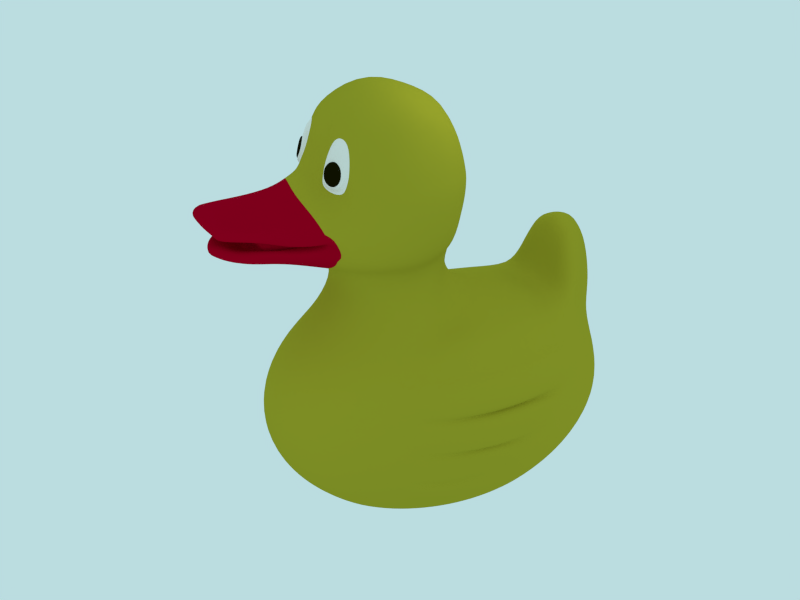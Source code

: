 # Source: rubber-duck-10.blend  (saved by Blender 2.56.0; exported with 4.5.12 LTS)
import bpy
from mathutils import Matrix  # noqa: F401  (used for matrix-valued properties, if any)

bpy.ops.wm.read_factory_settings(use_empty=True)
scene = bpy.context.scene
scene.name = 'Scene'

# ---- collections
col_collection_1 = bpy.data.collections.new('Collection 1'); scene.collection.children.link(col_collection_1)
col_collection_20 = bpy.data.collections.new('Collection 20'); scene.collection.children.link(col_collection_20)

# ---- materials (node trees are filled in below, after node groups)
mat_duck_bill = bpy.data.materials.new('duck_bill')
mat_duck_bill.alpha_threshold = 0.0
mat_duck_bill.use_transparent_shadow = False
mat_duck_bill.diffuse_color = (0.3757, 0.0, 0.01434, 1.0)
mat_duck_bill.roughness = 0.5
mat_duck_bill.specular_intensity = 0.3447
mat_duck_bill.line_color = (0.0, 0.0, 0.0, 1.0)
mat_body = bpy.data.materials.new('body')
mat_body.alpha_threshold = 0.0
mat_body.use_transparent_shadow = False
mat_body.diffuse_color = (0.3757, 0.3487, 0.02277, 1.0)
mat_body.roughness = 0.5
mat_body.specular_intensity = 0.1389
mat_body.line_color = (0.0, 0.0, 0.0, 1.0)
mat_pupils = bpy.data.materials.new('pupils')
mat_pupils.alpha_threshold = 0.0
mat_pupils.use_transparent_shadow = False
mat_pupils.diffuse_color = (0.008076, 0.007495, 0.0004893, 1.0)
mat_pupils.roughness = 0.5
mat_pupils.specular_intensity = 0.04082
mat_pupils.line_color = (0.0, 0.0, 0.0, 1.0)
mat_eye_white = bpy.data.materials.new('eye_white')
mat_eye_white.alpha_threshold = 0.0
mat_eye_white.use_transparent_shadow = False
mat_eye_white.diffuse_color = (0.855, 0.829, 0.782, 1.0)
mat_eye_white.roughness = 0.5
mat_eye_white.specular_intensity = 0.04082
mat_eye_white.line_color = (0.0, 0.0, 0.0, 1.0)

# ---- material node trees

# ---- world
world_world = bpy.data.worlds.new('World'); scene.world = world_world
world_world.color = (0.4971, 0.7197, 0.7484)
world_world.use_sun_shadow = False
world_world.sun_shadow_jitter_overblur = 0.0
world_world.cycles.sampling_method = 'MANUAL'
world_world.cycles.sample_map_resolution = 256
world_world.light_settings.ao_factor = 0.6765

# ---- cameras
cam_camera = bpy.data.cameras.new('Camera')
cam_camera.clip_end = 100.0
cam_camera.lens = 35.0
cam_camera.ortho_scale = 7.314
cam_camera.dof.focus_distance = 0.0
cam_camera.dof.aperture_fstop = 128.0

# ---- lights
light_lamp_005 = bpy.data.lights.new('Lamp.005', 'POINT')
light_lamp_005.transmission_factor = 0.0
light_lamp_005.cutoff_distance = 30.0
light_lamp_005.use_shadow = False
light_lamp_005.energy = 71.0
light_lamp_005.shadow_buffer_clip_start = 1.001
light_lamp_005.shadow_soft_size = 1.0
light_lamp_005.shadow_maximum_resolution = 0.006
light_lamp_005.use_absolute_resolution = True
light_lamp_005.cycles.use_multiple_importance_sampling = False
light_lamp_004 = bpy.data.lights.new('Lamp.004', 'POINT')
light_lamp_004.transmission_factor = 0.0
light_lamp_004.cutoff_distance = 30.0
light_lamp_004.use_shadow = False
light_lamp_004.energy = 71.0
light_lamp_004.shadow_buffer_clip_start = 1.001
light_lamp_004.shadow_soft_size = 1.0
light_lamp_004.shadow_maximum_resolution = 0.006
light_lamp_004.use_absolute_resolution = True
light_lamp_004.cycles.use_multiple_importance_sampling = False
light_lamp_003 = bpy.data.lights.new('Lamp.003', 'POINT')
light_lamp_003.transmission_factor = 0.0
light_lamp_003.cutoff_distance = 30.0
light_lamp_003.energy = 73.0
light_lamp_003.shadow_buffer_clip_start = 1.001
light_lamp_003.shadow_soft_size = 1.0
light_lamp_003.shadow_maximum_resolution = 0.006
light_lamp_003.use_absolute_resolution = True
light_lamp_003.cycles.use_multiple_importance_sampling = False
light_lamp_002 = bpy.data.lights.new('Lamp.002', 'POINT')
light_lamp_002.color = (0.4923, 0.8037, 1.0)
light_lamp_002.transmission_factor = 0.0
light_lamp_002.cutoff_distance = 30.0
light_lamp_002.energy = 203.0
light_lamp_002.shadow_buffer_clip_start = 1.001
light_lamp_002.shadow_soft_size = 1.0
light_lamp_002.shadow_maximum_resolution = 0.006
light_lamp_002.use_absolute_resolution = True
light_lamp_002.cycles.use_multiple_importance_sampling = False
light_lamp_001 = bpy.data.lights.new('Lamp.001', 'POINT')
light_lamp_001.transmission_factor = 0.0
light_lamp_001.cutoff_distance = 30.0
light_lamp_001.use_shadow = False
light_lamp_001.energy = 100.0
light_lamp_001.shadow_buffer_clip_start = 1.001
light_lamp_001.shadow_soft_size = 1.0
light_lamp_001.shadow_maximum_resolution = 0.006
light_lamp_001.use_absolute_resolution = True
light_lamp_001.cycles.use_multiple_importance_sampling = False
light_lamp = bpy.data.lights.new('Lamp', 'POINT')
light_lamp.color = (1.0, 0.9682, 0.6559)
light_lamp.transmission_factor = 0.0
light_lamp.cutoff_distance = 30.0
light_lamp.energy = 65.0
light_lamp.shadow_buffer_clip_start = 1.001
light_lamp.shadow_soft_size = 1.0
light_lamp.shadow_maximum_resolution = 0.006
light_lamp.use_absolute_resolution = True
light_lamp.cycles.use_multiple_importance_sampling = False

# ---- meshes
me_cube = bpy.data.meshes.new('Cube')
me_cube.from_pydata([(1.574, 1.176, -2.414), (1.936, 1.172, -2.885), (2.086, 1.173, -3.486), (2.171, 1.169, -4.052), (2.084, 1.095, -4.784), (1.896, 1.136, -5.221), (1.581, 1.173, -5.714), (1.528, 1.778, -5.714), (1.851, 1.905, -5.222), (2.064, 1.969, -4.655), (2.15, 1.993, -4.132), (1.997, 1.975, -3.479), (1.871, 1.915, -2.885), (1.454, 1.811, -2.525), (1.324, 2.493, -2.496), (1.655, 2.594, -2.86), (1.891, 2.719, -3.534), (1.916, 2.75, -4.056), (1.842, 2.74, -4.658), (1.677, 2.606, -5.228), (1.37, 2.343, -5.714), (1.119, 2.828, -5.714), (1.37, 3.2, -5.228), (1.523, 3.427, -4.662), (1.581, 3.513, -4.056), (1.519, 3.308, -3.441), (1.363, 3.202, -2.913), (1.088, 3.264, -2.49), (0.7866, 3.748, -2.476), (0.968, 3.66, -2.887), (1.079, 3.936, -3.45), (1.119, 4.04, -4.056), (1.081, 3.942, -4.663), (0.9699, 3.656, -5.228), (0.7925, 3.2, -5.714), (0.4119, 3.434, -5.714), (0.5037, 3.942, -5.228), (0.5491, 4.192, -4.657), (0.5676, 4.296, -4.056), (0.5483, 4.21, -3.457), (0.4925, 4.06, -2.898), (0.4119, 4.191, -2.399), (0.0, 4.208, -2.416), (0.0, 4.295, -2.902), (0.0, 4.319, -3.46), (0.0, 4.402, -4.056), (0.0, 4.296, -4.655), (0.0, 4.04, -5.228), (0.0, 3.514, -5.714), (0.0, -1.695, -2.885), (0.0, -2.026, -3.45), (0.0, -2.139, -4.056), (0.0, -2.026, -4.663), (0.0, -1.695, -5.228), (0.0, -1.169, -5.714), (0.4119, -1.089, -5.714), (0.5037, -1.597, -5.228), (0.5614, -1.917, -4.663), (0.5811, -2.026, -4.056), (0.5614, -1.917, -3.45), (0.5037, -1.597, -2.885), (0.9699, -1.311, -2.885), (1.081, -1.597, -3.45), (1.119, -1.695, -4.056), (1.081, -1.597, -4.663), (0.9699, -1.311, -5.228), (0.7925, -0.8551, -5.714), (1.119, -0.4831, -5.714), (1.37, -0.8551, -5.228), (1.528, -1.089, -4.663), (1.582, -1.169, -4.056), (1.528, -1.089, -3.45), (1.37, -0.8551, -2.885), (1.666, -0.1579, -2.905), (1.869, -0.2869, -3.453), (1.932, -0.3134, -4.06), (1.861, -0.3105, -4.665), (1.654, -0.1645, -5.205), (1.37, 0.001936, -5.714), (1.525, 0.5676, -5.714), (1.778, 0.4749, -5.307), (2.078, 0.3462, -4.672), (2.145, 0.3461, -4.059), (2.088, 0.3647, -3.446), (1.828, 0.464, -2.829), (1.527, 0.5687, -2.402), (0.9899, 1.012, -0.9907), (1.106, -0.5727, -1.096), (1.02, 0.8011, 0.8602), (0.9577, -0.5595, 1.05), (0.0, -0.7432, -1.354), (1.195, -5.96e-08, -1.14), (0.0, 1.192, -1.201), (1.195, -4.407e-07, 1.195), (0.0, -0.8281, 1.245), (0.0, 1.175, 1.195), (1.252, -0.7884, -0.1598), (1.238, 0.9923, 0.0009003), (0.0, -1.527e-07, 1.637), (1.544, -2.502e-07, -0.02941), (0.0, -1.218, 0.4019), (0.0, 1.473, 0.001773), (1.043, -1.106, -0.4252), (0.0, -1.395, 0.2563), (0.9365, -0.8483, -0.9342), (0.0, -1.092, -1.305), (0.8024, -1.856, -0.848), (0.0, -2.065, -1.048), (0.7167, -2.069, -0.2744), (0.0, -2.118, 0.04778), (1.155, 0.5001, -1.097), (1.162, 0.5, 1.132), (0.0, 0.5973, 1.466), (1.446, 0.5976, -0.006379), (1.158, -0.7158, 0.4201), (1.192, 0.8989, 0.5278), (1.453, -3.454e-07, 0.5973), (0.0, -1.065, 0.5613), (0.0, 1.369, 0.5973), (1.332, 0.5487, 0.566), (0.7468, -0.6363, -1.21), (0.6988, 1.067, -1.08), (0.6739, -0.6391, 1.148), (0.8265, 1.031, 1.01), (0.8405, -0.0001495, -1.298), (0.8406, -3.554e-07, 1.457), (0.8643, -1.013, -0.1228), (0.8046, 1.35, 0.01111), (0.7383, -1.189, -0.1874), (0.659, -0.9363, -1.147), (0.5127, -2.061, -0.84), (0.5081, -2.088, -0.2738), (0.8105, 0.5257, -1.336), (0.8176, 0.5288, 1.303), (0.8039, 1.242, 0.5318), (1.21, -0.691, -0.6494), (1.206, 0.9559, -0.5132), (1.397, -1.549e-07, -0.5845), (0.0, 1.367, -0.5874), (1.048, -0.9972, -0.6119), (1.348, 0.5491, -0.5516), (0.7571, 1.262, -0.5214), (0.2754, -0.7362, -1.309), (0.2737, 1.139, -1.167), (0.2562, -0.7562, 1.219), (0.2675, 1.137, 1.189), (0.3196, -2.298e-07, 1.617), (0.3158, -1.185, 0.06571), (0.308, 1.439, 0.007242), (0.2786, -1.373, 0.05773), (0.2506, -1.055, -1.234), (0.2508, -2.065, -0.8796), (0.1854, -2.093, -0.08127), (0.3109, 0.5713, 1.464), (0.3091, 1.325, 0.572), (0.2982, 1.336, -0.5622), (0.4182, -0.9242, 0.5204), (0.6558, -0.9749, 0.2009), (0.4773, -0.8982, 0.4925), (0.5675, -0.7692, 0.7693), (0.8473, -0.8556, 0.1519), (0.7128, -0.7048, 0.8727), (0.9371, -0.7906, 0.2076), (0.9184, -0.6711, 0.7926), (1.055, -0.7299, 0.4414), (0.9184, -0.7537, 0.7926), (1.081, -0.8043, 0.438), (0.9694, -0.8878, 0.2199), (0.7128, -0.7875, 0.8727), (0.8468, -0.9548, 0.1888), (0.5945, -0.8565, 0.7841), (0.6929, -1.046, 0.232), (0.5296, -0.964, 0.4896), (0.792, -0.9185, 0.4842), (0.6137, -2.042, -0.4656), (0.3041, -2.08, -0.4345), (0.0, -2.088, -0.3565), (0.6196, -2.037, -0.6939), (0.2461, -2.074, -0.8525), (0.0, -2.074, -0.7863), (0.7813, -1.141, -0.6109), (0.7819, -1.187, -0.5674), (0.8192, -1.243, -0.4836), (0.7018, -2.029, -0.4606), (0.8094, -1.808, -0.591), (0.6332, -2.036, -0.5893), (0.2665, -2.08, -0.5931), (0.0, -2.084, -0.5764), (0.6642, -2.024, -0.7275), (1.007, -1.049, -0.5498), (0.9298, -0.9286, -0.7736), (1.029, -1.148, -0.5177), (0.7385, -2.064, -0.3644), (0.824, -1.857, -0.7444), (0.7446, -2.214, -0.573), (0.7936, -2.204, -0.7087), (0.7724, -2.202, -0.8132), (0.6102, -2.624, -0.4399), (0.6847, -2.631, -0.3356), (0.6625, -2.633, -0.2736), (0.461, -2.461, -0.6181), (0.4634, -2.64, -0.4238), (0.2477, -2.493, -0.5675), (0.0, -2.462, -0.6496), (0.2772, -2.699, -0.4215), (0.0, -2.774, -0.3019), (0.5635, -2.652, -0.1747), (0.2912, -2.718, -0.1082), (0.0, -2.777, -0.01047), (0.417, -2.435, -0.8611), (0.194, -2.607, -0.8608), (0.0, -2.685, -0.858), (0.4606, -2.483, -0.8164), (0.5231, -2.683, -0.2601), (0.208, -2.635, -0.7787), (0.0, -2.713, -0.7872), (0.0, -2.906, -0.1451), (0.2992, -2.758, -0.2073), (0.8055, -1.569, -0.8881), (0.0, -1.557, -1.232), (0.8866, -1.637, -0.416), (0.0, -1.609, 0.09917), (0.5851, -1.537, -0.9928), (0.6439, -1.594, -0.2047), (0.2216, -1.548, -1.074), (0.2406, -1.609, -0.008324), (0.755, -1.658, -0.6018), (0.7244, -1.599, -0.6292), (0.7252, -1.647, -0.7122), (0.8893, -1.646, -0.5351), (0.9351, -1.56, -0.7793), (0.9739, -1.108, -0.5634), (0.9151, -1.056, -0.6587), (0.9909, -1.228, -0.6256), (0.7773, -2.086, -0.4619), (0.8774, -1.837, -0.6537), (0.855, -2.219, -0.6694), (0.6605, -2.627, -0.4069), (0.4366, -2.466, -0.7207), (0.493, -2.661, -0.3371), (0.2284, -2.652, -0.6601), (0.0, -2.7, -0.6722), (0.0, -2.84, -0.2156), (0.2894, -2.729, -0.3206), (0.8659, -1.652, -0.598), (0.9355, -1.563, -0.6711), (0.6847, 0.8913, -1.716), (0.3932, 1.153, -1.697), (0.0, 1.292, -1.685), (0.7265, -0.3929, -1.752), (0.4241, -0.6416, -1.752), (0.0, -0.7432, -1.752), (0.8811, -0.0001494, -1.752), (0.8198, 0.5152, -1.756), (1.37, 0.1235, -2.399), (1.119, -0.4831, -2.399), (0.0, -1.169, -2.399), (0.4119, -1.089, -2.399), (0.7925, -0.8551, -2.399), (0.0, 1.613, -1.966), (0.5857, 1.352, -2.076), (0.9351, 0.825, -2.15), (0.7702, 3.118, -2.406), (0.9127, 2.58, -2.38), (1.004, 1.806, -2.358), (1.088, 1.293, -2.316), (1.138, 0.8711, -2.358), (0.0, 1.984, -2.117), (0.5143, 1.951, -2.216), (0.0, 2.67, -2.242), (0.4613, 2.691, -2.302), (0.0, 3.101, -2.341), (0.4153, 3.135, -2.361), (0.6691, 3.265, -1.962), (0.3097, 3.308, -1.863), (0.0, 3.307, -1.751), (0.9309, 3.463, -2.06), (0.32, 4.142, -1.889), (0.0, 4.128, -1.833), (0.6832, 3.833, -2.031), (0.5147, 3.873, -1.422), (0.6817, 3.573, -1.588), (0.2958, 3.925, -1.341), (0.0, 3.993, -1.184), (0.4983, 3.417, -1.328), (0.3004, 3.427, -1.241), (0.0, 3.427, -1.037), (0.0, 3.735, -1.109), (0.2461, 3.699, -1.166), (0.4757, 3.666, -1.294), (2.049, 1.183, -2.837), (1.982, 0.4619, -2.897), (2.305, 1.183, -3.393), (2.168, 0.3876, -3.357), (1.865, 0.03351, -2.999), (1.965, -0.04729, -3.269), (1.688, 3.03, -3.265), (1.602, 2.999, -3.002), (1.794, 2.606, -2.891), (1.937, 2.691, -3.329), (2.223, 2.014, -3.386), (1.983, 1.925, -2.837), (2.28, 1.172, -3.436), (2.183, 0.3785, -3.491), (2.405, 1.174, -4.044), (2.246, 0.3652, -3.968), (2.039, -0.05265, -3.6), (2.074, -0.06633, -3.896), (2.237, 1.995, -3.979), (2.06, 2.514, -3.9), (2.034, 2.533, -3.588), (2.201, 1.997, -3.455), (2.36, 1.165, -4.069), (2.216, 0.3547, -4.139), (2.209, 1.117, -4.548), (2.162, 0.3481, -4.63), (2.055, -0.09088, -4.236), (2.019, -0.08975, -4.532), (2.181, 1.779, -4.552), (2.232, 1.804, -4.186), (2.099, 0.8017, -4.869), (2.131, 0.3312, -4.746), (1.997, 0.8457, -5.108), (1.945, 0.4127, -5.107), (1.939, -0.07193, -4.844), (1.844, 0.02485, -5.082), (0.7842, -0.8084, 0.5856), (0.8502, -0.784, 0.5691), (0.9078, -0.7699, 0.5278), (0.9483, -0.7683, 0.4678), (0.9653, -0.7793, 0.3985), (0.9564, -0.8013, 0.3302), (0.9229, -0.831, 0.2734), (0.87, -0.8638, 0.2367), (0.8055, -0.8948, 0.2258), (0.7395, -0.9191, 0.2422), (0.6818, -0.9332, 0.2836), (0.6414, -0.9349, 0.3435), (0.6244, -0.9239, 0.4129), (0.6332, -0.9018, 0.4812), (0.6667, -0.8721, 0.538), (0.7197, -0.8393, 0.5747), (0.8141, -0.8947, 0.6038), (0.8802, -0.8704, 0.5874), (0.9378, -0.8563, 0.546), (0.9782, -0.8546, 0.4861), (0.9953, -0.8656, 0.4167), (0.9864, -0.8877, 0.3484), (0.9529, -0.9174, 0.2916), (0.8999, -0.9502, 0.255), (0.8355, -0.9811, 0.244), (0.7694, -1.005, 0.2605), (0.7118, -1.02, 0.3018), (0.6714, -1.021, 0.3618), (0.6543, -1.01, 0.4312), (0.6632, -0.9882, 0.4994), (0.6967, -0.9585, 0.5562), (0.7497, -0.9257, 0.5929), (0.8248, -0.9379, 0.4239), (0.928, -0.7691, 0.4978), (0.958, -0.8554, 0.5161), (1.205, -0.7521, 0.1302), (1.215, 0.9456, 0.2643), (1.498, -2.978e-07, 0.284), (0.0, -1.142, 0.4816), (0.0, 1.421, 0.2996), (1.389, 0.5732, 0.2798), (0.8042, 1.296, 0.2715), (0.3085, 1.382, 0.2896), (0.367, -1.055, 0.293), (0.5666, -0.9365, 0.3467), (0.9962, -0.7602, 0.3245), (1.025, -0.846, 0.3289), (0.6113, -1.005, 0.3608), (0.8194, -0.9367, 0.3365), (0.8637, -0.8237, 0.5773), (0.7977, -0.8481, 0.5938), (0.9213, -0.8096, 0.536), (0.9618, -0.808, 0.4761), (0.9788, -0.819, 0.4067), (0.9699, -0.841, 0.3384), (0.9365, -0.8707, 0.2816), (0.8835, -0.9035, 0.2449), (0.819, -0.9345, 0.234), (0.753, -0.9588, 0.2505), (0.6954, -0.9729, 0.2918), (0.6549, -0.9746, 0.3517), (0.6379, -0.9636, 0.4211), (0.6468, -0.9415, 0.4894), (0.6802, -0.9118, 0.5462), (0.7332, -0.879, 0.5829), (0.9416, -0.8088, 0.506), (1.474, 0.5878, -5.714), (1.324, 0.041, -5.714), (1.082, -0.4278, -5.714), (0.7661, -0.7875, -5.714), (0.3981, -1.014, -5.714), (0.0, -1.091, -5.714), (0.0, 3.436, -5.714), (0.3981, 3.359, -5.714), (0.7661, 3.132, -5.714), (1.082, 2.773, -5.714), (1.325, 2.304, -5.714), (1.477, 1.758, -5.714), (1.528, 1.173, -5.714), (0.1236, 1.173, -5.714), (0.1195, 1.204, -5.714), (0.1072, 1.234, -5.714), (0.08755, 1.259, -5.714), (0.06199, 1.279, -5.714), (0.03221, 1.291, -5.714), (0.0, 1.295, -5.714), (0.0, 1.05, -5.714), (0.03221, 1.054, -5.714), (0.06199, 1.066, -5.714), (0.08755, 1.086, -5.714), (0.1072, 1.111, -5.714), (0.1193, 1.141, -5.714), (0.1193, 1.141, -5.686), (0.1072, 1.111, -5.686), (0.08755, 1.086, -5.686), (0.06199, 1.066, -5.686), (0.03221, 1.054, -5.686), (0.0, 1.05, -5.686), (0.0, 1.295, -5.686), (0.03221, 1.291, -5.686), (0.06199, 1.279, -5.686), (0.08755, 1.259, -5.686), (0.1072, 1.234, -5.686), (0.1195, 1.204, -5.686), (0.1236, 1.173, -5.686), (0.08696, 1.173, -5.686), (0.08405, 1.195, -5.686), (0.07537, 1.216, -5.686), (0.06158, 1.234, -5.686), (0.0436, 1.247, -5.686), (0.02266, 1.256, -5.686), (0.0, 1.259, -5.686), (0.0, 1.086, -5.686), (0.02266, 1.089, -5.686), (0.0436, 1.098, -5.686), (0.06158, 1.112, -5.686), (0.07537, 1.129, -5.686), (0.0839, 1.15, -5.686), (0.0839, 1.15, -5.703), (0.07537, 1.129, -5.703), (0.06158, 1.112, -5.703), (0.0436, 1.098, -5.703), (-0.02266, 1.089, -5.703), (0.02266, 1.089, -5.703), (0.0, 1.086, -5.703), (0.0, 1.259, -5.703), (-0.02266, 1.256, -5.703), (0.02266, 1.256, -5.703), (0.0436, 1.247, -5.703), (0.06158, 1.234, -5.703), (0.07537, 1.216, -5.703), (0.08405, 1.195, -5.703), (0.08696, 1.173, -5.703), (0.02425, 1.173, -5.703), (0.02343, 1.179, -5.703), (-0.02343, 1.179, -5.703), (0.02101, 1.185, -5.703), (-0.02101, 1.185, -5.703), (0.01717, 1.19, -5.703), (-0.01717, 1.19, -5.703), (0.01215, 1.193, -5.703), (-0.01215, 1.193, -5.703), (0.006317, 1.196, -5.703), (-0.006317, 1.196, -5.703), (0.0, 1.197, -5.703), (0.0, 1.149, -5.703), (0.006317, 1.149, -5.703), (-0.006317, 1.149, -5.703), (0.01215, 1.152, -5.703), (-0.01215, 1.152, -5.703), (0.01717, 1.156, -5.703), (-0.01717, 1.156, -5.703), (0.02101, 1.161, -5.703), (-0.02101, 1.161, -5.703), (0.02339, 1.166, -5.703), (-0.02339, 1.166, -5.703), (0.136, 1.173, -5.714), (0.1314, 1.211, -5.714), (0.1179, 1.247, -5.714), (0.09628, 1.277, -5.714), (0.06817, 1.301, -5.714), (0.03542, 1.316, -5.714), (0.0, 1.321, -5.714), (0.0, 1.025, -5.714), (0.03542, 1.03, -5.714), (0.06817, 1.044, -5.714), (0.09628, 1.068, -5.714), (0.1178, 1.099, -5.714), (0.1312, 1.134, -5.714)], [(461, 463), (463, 465), (465, 467), (467, 469), (473, 475), (475, 477), (477, 479), (479, 481)], [(6, 7, 8, 5), (5, 8, 9, 4), (13, 0, 1, 12), (12, 15, 14, 13), (9, 18, 17, 10), (8, 19, 18, 9), (7, 20, 19, 8), (20, 21, 22, 19), (19, 22, 23, 18), (18, 23, 24, 17), (17, 24, 25, 16), (15, 26, 27, 14), (26, 29, 28, 27), (25, 30, 29, 26), (24, 31, 30, 25), (23, 32, 31, 24), (22, 33, 32, 23), (21, 34, 33, 22), (34, 35, 36, 33), (33, 36, 37, 32), (32, 37, 38, 31), (31, 38, 39, 30), (30, 39, 40, 29), (29, 40, 41, 28), (40, 43, 42, 41), (39, 44, 43, 40), (38, 45, 44, 39), (37, 46, 45, 38), (36, 47, 46, 37), (35, 48, 47, 36), (54, 55, 56, 53), (53, 56, 57, 52), (52, 57, 58, 51), (51, 58, 59, 50), (50, 59, 60, 49), (49, 60, 257, 256), (60, 61, 258, 257), (59, 62, 61, 60), (58, 63, 62, 59), (57, 64, 63, 58), (56, 65, 64, 57), (55, 66, 65, 56), (66, 67, 68, 65), (65, 68, 69, 64), (64, 69, 70, 63), (63, 70, 71, 62), (62, 71, 72, 61), (61, 72, 255, 258), (72, 73, 254, 255), (71, 74, 73, 72), (70, 75, 74, 71), (69, 76, 75, 70), (68, 77, 76, 69), (67, 78, 77, 68), (78, 79, 80, 77), (73, 84, 85, 254), (0, 85, 84, 1), (79, 6, 5, 80), (116, 93, 89, 114), (111, 119, 115, 88), (93, 116, 119, 111), (87, 120, 124, 91), (93, 125, 122, 89), (96, 126, 128, 102), (120, 87, 104, 129), (121, 86, 110, 132), (91, 124, 132, 110), (133, 111, 88, 123), (125, 93, 111, 133), (115, 134, 123, 88), (91, 137, 135, 87), (137, 99, 96, 135), (87, 135, 139, 104), (135, 96, 102, 139), (113, 140, 136, 97), (86, 136, 140, 110), (99, 137, 140, 113), (137, 91, 110, 140), (136, 86, 121, 141), (141, 127, 97, 136), (125, 146, 144, 122), (146, 98, 94, 144), (126, 147, 149, 128), (147, 100, 103, 149), (90, 142, 150, 105), (142, 120, 129, 150), (112, 153, 145, 95), (153, 133, 123, 145), (98, 146, 153, 112), (146, 125, 133, 153), (134, 154, 145, 123), (154, 118, 95, 145), (138, 155, 143, 92), (155, 141, 121, 143), (101, 148, 155, 138), (148, 127, 141, 155), (144, 94, 117, 156), (144, 156, 158, 159), (147, 126, 160, 157), (122, 144, 159, 161), (126, 96, 162, 160), (89, 122, 161, 163), (114, 89, 163, 164), (164, 163, 165, 166), (163, 161, 168, 165), (160, 162, 167, 169), (161, 159, 170, 168), (157, 160, 169, 171), (159, 158, 172, 170), (168, 173, 166, 165), (168, 170, 172, 173), (178, 177, 185, 186), (179, 178, 186, 187), (186, 185, 174, 175), (187, 186, 175, 176), (185, 177, 184, 188), (174, 185, 188, 183), (139, 189, 190, 104), (102, 191, 189, 139), (106, 193, 195, 196), (192, 108, 199, 198), (184, 177, 200, 194), (174, 183, 197, 201), (178, 179, 203, 202), (177, 178, 202, 200), (176, 175, 204, 205), (175, 174, 201, 204), (131, 152, 207, 206), (152, 109, 208, 207), (151, 130, 209, 210), (107, 151, 210, 211), (108, 131, 206, 199), (130, 106, 196, 209), (196, 195, 212, 209), (206, 213, 198, 199), (210, 214, 215, 211), (209, 212, 214, 210), (208, 216, 217, 207), (207, 217, 213, 206), (104, 218, 222, 129), (218, 106, 130, 222), (128, 223, 220, 102), (223, 131, 108, 220), (150, 224, 219, 105), (224, 151, 107, 219), (129, 222, 224, 150), (222, 130, 151, 224), (149, 225, 223, 128), (225, 152, 131, 223), (103, 221, 225, 149), (221, 109, 152, 225), (182, 226, 228, 181), (226, 183, 188, 228), (181, 228, 227, 180), (228, 188, 184, 227), (192, 229, 220, 108), (229, 191, 102, 220), (190, 230, 218, 104), (230, 193, 106, 218), (189, 231, 232, 190), (231, 181, 180, 232), (191, 233, 231, 189), (233, 182, 181, 231), (193, 235, 236, 195), (235, 184, 194, 236), (183, 234, 237, 197), (234, 192, 198, 237), (195, 236, 238, 212), (236, 194, 200, 238), (213, 239, 237, 198), (239, 201, 197, 237), (214, 240, 241, 215), (240, 202, 203, 241), (212, 238, 240, 214), (238, 200, 202, 240), (216, 242, 243, 217), (242, 205, 204, 243), (217, 243, 239, 213), (243, 204, 201, 239), (226, 244, 234, 183), (244, 229, 192, 234), (182, 233, 244, 226), (233, 191, 229, 244), (227, 245, 232, 180), (245, 230, 190, 232), (184, 235, 245, 227), (235, 193, 230, 245), (143, 121, 246, 247), (92, 143, 247, 248), (120, 142, 250, 249), (142, 90, 251, 250), (132, 124, 252, 253), (121, 132, 253, 246), (124, 120, 249, 252), (252, 249, 258, 255), (246, 253, 254, 261), (253, 252, 255, 254), (250, 251, 256, 257), (249, 250, 257, 258), (248, 247, 260, 259), (247, 246, 261, 260), (14, 27, 262, 263), (13, 14, 263, 264), (0, 13, 264, 265), (0, 265, 266, 85), (260, 268, 267, 259), (268, 270, 269, 267), (270, 272, 271, 269), (262, 272, 270, 263), (263, 270, 268, 264), (260, 265, 264, 268), (260, 261, 266, 265), (254, 85, 266, 261), (272, 262, 273, 274), (271, 272, 274, 275), (262, 27, 276, 273), (41, 42, 278, 277), (28, 41, 277, 279), (27, 28, 279, 276), (276, 279, 280, 281), (279, 277, 282, 280), (277, 278, 283, 282), (273, 276, 281, 284), (275, 274, 285, 286), (274, 273, 284, 285), (282, 283, 287, 288), (280, 282, 288, 289), (281, 280, 289, 284), (285, 288, 287, 286), (288, 285, 284, 289), (1, 84, 291, 290), (83, 2, 292, 293), (84, 73, 294, 291), (74, 83, 293, 295), (73, 74, 295, 294), (25, 26, 297, 296), (26, 15, 298, 297), (16, 25, 296, 299), (11, 16, 299, 300), (15, 12, 301, 298), (12, 1, 290, 301), (2, 11, 300, 292), (293, 292, 290, 291), (295, 293, 291, 294), (299, 296, 297, 298), (300, 299, 298, 301), (292, 300, 301, 290), (2, 83, 303, 302), (82, 3, 304, 305), (83, 74, 306, 303), (75, 82, 305, 307), (74, 75, 307, 306), (10, 17, 309, 308), (17, 16, 310, 309), (16, 11, 311, 310), (11, 2, 302, 311), (3, 10, 308, 304), (305, 304, 302, 303), (307, 305, 303, 306), (308, 309, 310, 311), (304, 308, 311, 302), (3, 82, 313, 312), (81, 4, 314, 315), (82, 75, 316, 313), (76, 81, 315, 317), (75, 76, 317, 316), (9, 10, 319, 318), (10, 3, 312, 319), (4, 9, 318, 314), (315, 314, 312, 313), (317, 315, 313, 316), (314, 318, 319, 312), (4, 81, 321, 320), (80, 5, 322, 323), (81, 76, 324, 321), (77, 80, 323, 325), (76, 77, 325, 324), (5, 4, 320, 322), (323, 322, 320, 321), (325, 323, 321, 324), (358, 343, 342), (358, 344, 343), (358, 346, 345), (358, 347, 346), (358, 348, 347), (358, 349, 348), (358, 350, 349), (358, 351, 350), (358, 352, 351), (358, 353, 352), (358, 354, 353), (358, 355, 354), (358, 356, 355), (358, 357, 356), (358, 342, 357), (345, 360, 358), (360, 344, 358), (99, 363, 361, 96), (363, 116, 114, 361), (119, 366, 362, 115), (366, 113, 97, 362), (116, 363, 366, 119), (363, 99, 113, 366), (127, 367, 362, 97), (367, 134, 115, 362), (148, 368, 367, 127), (368, 154, 134, 367), (101, 365, 368, 148), (365, 118, 154, 368), (117, 364, 369, 156), (364, 100, 147, 369), (156, 369, 370, 158), (369, 147, 157, 370), (96, 361, 371, 162), (361, 114, 164, 371), (162, 371, 372, 167), (371, 164, 166, 372), (158, 370, 373, 172), (370, 157, 171, 373), (167, 372, 374, 169), (372, 166, 173, 374), (172, 373, 374, 173), (373, 171, 169, 374), (326, 376, 375, 327), (376, 342, 343, 375), (327, 375, 377, 328), (375, 343, 344, 377), (329, 378, 379, 330), (378, 345, 346, 379), (330, 379, 380, 331), (379, 346, 347, 380), (331, 380, 381, 332), (380, 347, 348, 381), (332, 381, 382, 333), (381, 348, 349, 382), (333, 382, 383, 334), (382, 349, 350, 383), (334, 383, 384, 335), (383, 350, 351, 384), (335, 384, 385, 336), (384, 351, 352, 385), (336, 385, 386, 337), (385, 352, 353, 386), (337, 386, 387, 338), (386, 353, 354, 387), (338, 387, 388, 339), (387, 354, 355, 388), (339, 388, 389, 340), (388, 355, 356, 389), (340, 389, 390, 341), (389, 356, 357, 390), (341, 390, 376, 326), (390, 357, 342, 376), (360, 391, 377, 344), (391, 359, 328, 377), (345, 378, 391, 360), (378, 329, 359, 391), (6, 79, 392, 404), (79, 78, 393, 392), (78, 67, 394, 393), (67, 66, 395, 394), (66, 55, 396, 395), (55, 54, 397, 396), (48, 35, 399, 398), (35, 34, 400, 399), (34, 21, 401, 400), (21, 20, 402, 401), (20, 7, 403, 402), (7, 6, 404, 403), (405, 417, 418, 430), (417, 416, 419, 418), (416, 415, 420, 419), (415, 414, 421, 420), (414, 413, 422, 421), (413, 412, 423, 422), (411, 410, 425, 424), (410, 409, 426, 425), (409, 408, 427, 426), (408, 407, 428, 427), (407, 406, 429, 428), (406, 405, 430, 429), (429, 430, 431, 432), (428, 429, 432, 433), (427, 428, 433, 434), (426, 427, 434, 435), (425, 426, 435, 436), (424, 425, 436, 437), (422, 423, 438, 439), (421, 422, 439, 440), (420, 421, 440, 441), (419, 420, 441, 442), (418, 419, 442, 443), (430, 418, 443, 431), (431, 443, 444, 458), (443, 442, 445, 444), (442, 441, 446, 445), (441, 440, 447, 446), (440, 439, 449, 447), (439, 438, 450, 449), (437, 436, 453, 451), (436, 435, 454, 453), (435, 434, 455, 454), (434, 433, 456, 455), (433, 432, 457, 456), (432, 431, 458, 457), (457, 458, 459, 460), (456, 457, 460, 462), (455, 456, 462, 464), (454, 455, 464, 466), (453, 454, 466, 468), (451, 453, 468, 470), (452, 451, 470, 469), (449, 450, 471, 472), (450, 448, 473, 471), (447, 449, 472, 474), (446, 447, 474, 476), (445, 446, 476, 478), (444, 445, 478, 480), (458, 444, 480, 459), (404, 482, 483, 403), (482, 405, 406, 483), (403, 483, 484, 402), (483, 406, 407, 484), (402, 484, 485, 401), (484, 407, 408, 485), (401, 485, 486, 400), (485, 408, 409, 486), (400, 486, 487, 399), (486, 409, 410, 487), (399, 487, 488, 398), (487, 410, 411, 488), (397, 489, 490, 396), (489, 412, 413, 490), (396, 490, 491, 395), (490, 413, 414, 491), (395, 491, 492, 394), (491, 414, 415, 492), (394, 492, 493, 393), (492, 415, 416, 493), (393, 493, 494, 392), (493, 416, 417, 494), (392, 494, 482, 404), (494, 417, 405, 482)])
me_cube.polygons.foreach_set('use_smooth', [True] * 443)
me_cube.polygons.foreach_set('material_index', [1, 1, 1, 1, 1, 1, 1, 1, 1, 1, 1, 1, 1, 1, 1, 1, 1, 1, 1, 1, 1, 1, 1, 1, 1, 1, 1, 1, 1, 1, 1, 1, 1, 1, 1, 1, 1, 1, 1, 1, 1, 1, 1, 1, 1, 1, 1, 1, 1, 1, 1, 1, 1, 1, 1, 1, 1, 1, 1, 1, 1, 1, 1, 1, 1, 1, 1, 1, 1, 1, 1, 1, 1, 1, 1, 1, 1, 1, 1, 1, 1, 1, 1, 1, 1, 1, 1, 1, 1, 1, 1, 1, 1, 1, 1, 1, 1, 1, 1, 1, 1, 1, 1, 3, 3, 3, 3, 3, 3, 3, 3, 0, 0, 0, 0, 0, 0, 0, 0, 0, 0, 0, 0, 0, 0, 0, 0, 0, 0, 0, 0, 0, 0, 0, 0, 0, 0, 0, 0, 0, 0, 0, 0, 0, 0, 0, 0, 0, 0, 0, 0, 0, 0, 0, 0, 0, 0, 0, 0, 0, 0, 0, 0, 0, 0, 0, 0, 0, 0, 0, 0, 0, 0, 0, 0, 0, 0, 0, 0, 0, 0, 0, 0, 0, 0, 0, 0, 1, 1, 1, 1, 1, 1, 1, 1, 1, 1, 1, 1, 1, 1, 1, 1, 1, 1, 1, 1, 1, 1, 1, 1, 1, 1, 1, 1, 1, 1, 1, 1, 1, 1, 1, 1, 1, 1, 1, 1, 1, 1, 1, 1, 1, 1, 1, 1, 1, 1, 1, 1, 1, 1, 1, 1, 1, 1, 1, 1, 1, 1, 1, 1, 1, 1, 1, 1, 1, 1, 1, 1, 1, 1, 1, 1, 1, 1, 1, 1, 1, 1, 1, 1, 1, 1, 1, 1, 1, 1, 1, 1, 1, 2, 2, 2, 2, 2, 2, 2, 2, 2, 2, 2, 2, 2, 2, 2, 2, 2, 1, 1, 1, 1, 1, 1, 1, 1, 1, 1, 1, 1, 1, 1, 1, 1, 1, 1, 3, 3, 3, 3, 3, 3, 3, 3, 2, 2, 2, 2, 2, 2, 2, 2, 2, 2, 2, 2, 2, 2, 2, 2, 2, 2, 2, 2, 2, 2, 2, 2, 2, 2, 2, 2, 2, 2, 2, 2, 2, 2, 1, 1, 1, 1, 1, 1, 1, 1, 1, 1, 1, 1, 1, 1, 1, 1, 1, 1, 1, 1, 1, 1, 1, 1, 1, 1, 1, 1, 1, 1, 1, 1, 1, 1, 1, 1, 1, 1, 1, 1, 1, 1, 1, 1, 1, 1, 1, 1, 1, 1, 1, 1, 1, 1, 1, 1, 1, 1, 1, 1, 1, 1, 1, 1, 1, 1, 1, 1, 1, 1, 1, 1, 1, 1, 1, 1, 1, 1, 1, 1, 1, 1, 1, 1, 1, 1])
me_cube.materials.append(mat_duck_bill)
me_cube.materials.append(mat_body)
me_cube.materials.append(mat_pupils)
me_cube.materials.append(mat_eye_white)
me_cube.use_remesh_preserve_volume = False
me_cube.use_remesh_preserve_attributes = False
me_cube.use_mirror_vertex_groups = False
me_cube.update()

# ---- objects
ob_lamp_005 = bpy.data.objects.new('Lamp.005', light_lamp_005)
ob_lamp_004 = bpy.data.objects.new('Lamp.004', light_lamp_004)
ob_lamp_003 = bpy.data.objects.new('Lamp.003', light_lamp_003)
ob_lamp_002 = bpy.data.objects.new('Lamp.002', light_lamp_002)
ob_lamp_001 = bpy.data.objects.new('Lamp.001', light_lamp_001)
ob_duck = bpy.data.objects.new('Duck', me_cube)
ob_lamp = bpy.data.objects.new('Lamp', light_lamp)
ob_camera = bpy.data.objects.new('Camera', cam_camera)

# ---- transforms, parenting, visibility, modifiers, constraints
ob_lamp_005.location = (-4.906, 1.952, -6.815)
ob_lamp_005.rotation_euler = (0.6503, 0.05522, 1.866)
ob_lamp_005.lock_rotations_4d = False
ob_lamp_005.empty_display_type = 'ARROWS'
ob_lamp_005.color = (0.0, 0.0, 0.0, 0.0)
ob_lamp_005.lineart.crease_threshold = 0.0
ob_lamp_004.location = (1.574, 1.876, 2.909)
ob_lamp_004.rotation_euler = (0.6503, 0.05522, 1.866)
ob_lamp_004.lock_rotations_4d = False
ob_lamp_004.empty_display_type = 'ARROWS'
ob_lamp_004.color = (0.0, 0.0, 0.0, 0.0)
ob_lamp_004.lineart.crease_threshold = 0.0
ob_lamp_003.location = (6.009, 6.909, -3.643)
ob_lamp_003.rotation_euler = (0.6503, 0.05522, 1.866)
ob_lamp_003.lock_rotations_4d = False
ob_lamp_003.empty_display_type = 'ARROWS'
ob_lamp_003.color = (0.0, 0.0, 0.0, 0.0)
ob_lamp_003.lineart.crease_threshold = 0.0
ob_lamp_002.location = (-6.581, 8.424, 5.904)
ob_lamp_002.rotation_euler = (0.6503, 0.05522, 1.866)
ob_lamp_002.lock_rotations_4d = False
ob_lamp_002.empty_display_type = 'ARROWS'
ob_lamp_002.color = (0.0, 0.0, 0.0, 0.0)
ob_lamp_002.lineart.crease_threshold = 0.0
ob_lamp_001.location = (-4.596, -5.786, 5.904)
ob_lamp_001.rotation_euler = (0.6503, 0.05522, 1.866)
ob_lamp_001.lock_rotations_4d = False
ob_lamp_001.empty_display_type = 'ARROWS'
ob_lamp_001.color = (0.0, 0.0, 0.0, 0.0)
ob_lamp_001.lineart.crease_threshold = 0.0
ob_duck.location = (0.0, 0.0, 0.0)
ob_duck.rotation_euler = (0.0, 0.0, -0.003686)
ob_duck.empty_display_type = 'ARROWS'
ob_duck.lineart.crease_threshold = 0.0
_vg = ob_duck.vertex_groups.new(name='duck_bill')
_vg = ob_duck.vertex_groups.new(name='pupils')
_vg = ob_duck.vertex_groups.new(name='eye_white')
_vg = ob_duck.vertex_groups.new(name='body')
_m = ob_duck.modifiers.new('Mirror', 'MIRROR')
_m = ob_duck.modifiers.new('Subsurf', 'SUBSURF')
_m.uv_smooth = 'PRESERVE_CORNERS'
_m.quality = 2
_m.levels = 2
_m.show_only_control_edges = False
ob_lamp.location = (4.076, -5.681, -1.149)
ob_lamp.rotation_euler = (0.6503, 0.05522, 1.866)
ob_lamp.lock_rotations_4d = False
ob_lamp.empty_display_type = 'ARROWS'
ob_lamp.color = (0.0, 0.0, 0.0, 0.0)
ob_lamp.lineart.crease_threshold = 0.0
ob_camera.location = (11.16, -4.283, 3.782)
ob_camera.rotation_euler = (1.109, 0.01082, 1.163)
ob_camera.lock_rotations_4d = False
ob_camera.empty_display_type = 'ARROWS'
ob_camera.color = (0.0, 0.0, 0.0, 0.0)
ob_camera.display_type = 'WIRE'
ob_camera.lineart.crease_threshold = 0.0

# ---- collection membership
col_collection_1.objects.link(ob_lamp_005)
col_collection_1.objects.link(ob_lamp_004)
col_collection_1.objects.link(ob_lamp_003)
col_collection_1.objects.link(ob_lamp_002)
col_collection_1.objects.link(ob_lamp_001)
col_collection_1.objects.link(ob_duck)
col_collection_1.objects.link(ob_lamp)
col_collection_20.objects.link(ob_camera)

# ---- scene / render settings (as saved in the file)
scene.camera = ob_camera
scene.frame_start = 1; scene.frame_end = 250; scene.frame_set(-5)
scene.render.engine = 'BLENDER_EEVEE_NEXT'
scene.render.image_settings.color_mode = 'RGB'
scene.render.image_settings.compression = 90
scene.render.resolution_x = 720
scene.render.resolution_y = 540
scene.render.fps = 25
scene.render.dither_intensity = 0.0
scene.render.bake_margin = 2
scene.render.bake_bias = 0.0
scene.cycles.use_denoising = False
scene.cycles.samples = 10
scene.cycles.sampling_pattern = 'TABULATED_SOBOL'
scene.cycles.light_sampling_threshold = 0.0
scene.cycles.use_adaptive_sampling = False
scene.cycles.use_light_tree = False
scene.cycles.blur_glossy = 0.0
scene.cycles.volume_bounces = 1
scene.cycles.pixel_filter_type = 'GAUSSIAN'
scene.cycles.sample_clamp_indirect = 0.0
scene.view_settings.view_transform = 'Standard'
bpy.context.view_layer.update()
